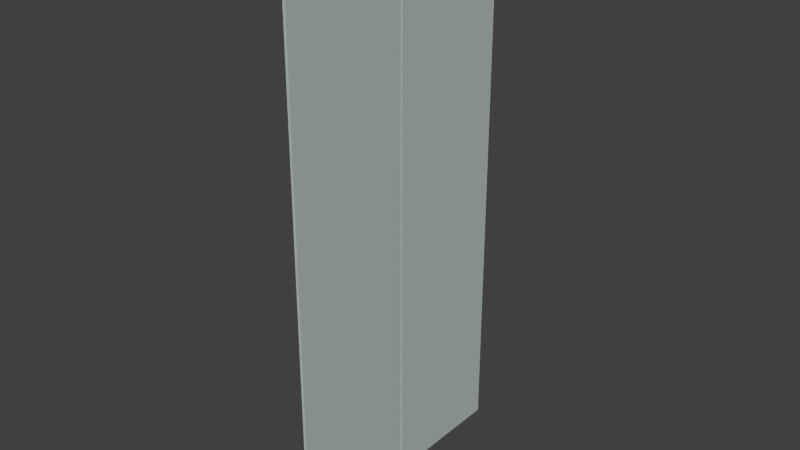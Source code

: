 # Source: TCupDoors.blend  (saved by Blender 2.69.0; exported with 4.5.12 LTS)
import bpy
from mathutils import Matrix  # noqa: F401  (used for matrix-valued properties, if any)

bpy.ops.wm.read_factory_settings(use_empty=True)
scene = bpy.context.scene
scene.name = 'Scene'

# ---- collections
col_collection_1 = bpy.data.collections.new('Collection 1'); scene.collection.children.link(col_collection_1)

# ---- materials (node trees are filled in below, after node groups)
mat_material_002 = bpy.data.materials.new('Material.002')
mat_material_002.alpha_threshold = 0.0
mat_material_002.use_transparent_shadow = False
mat_material_002.preview_render_type = 'FLAT'
mat_material_002.diffuse_color = (0.4658, 0.5382, 0.5246, 1.0)
mat_material_002.roughness = 0.5
mat_material_002.specular_intensity = 0.0
mat_material_002.line_color = (0.0, 0.0, 0.0, 1.0)

# ---- material node trees

# ---- world
world_world = bpy.data.worlds.new('World'); scene.world = world_world
world_world.color = (0.05088, 0.05088, 0.05088)
world_world.use_sun_shadow = False
world_world.sun_shadow_jitter_overblur = 0.0
world_world.cycles.sampling_method = 'MANUAL'
world_world.cycles.sample_map_resolution = 256

# ---- meshes
me_cube = bpy.data.meshes.new('Cube')
me_cube.from_pydata([(-2.071, -2.023, -1.0), (-2.071, -0.02317, -1.0), (2.071, -0.02317, -0.9999), (2.071, -2.023, -0.9999), (-2.071, -2.023, 0.9999), (-2.071, -0.02317, 0.9999), (2.071, -0.02317, 1.0), (2.071, -2.023, 1.0), (-2.071, 0.02317, -1.0), (-2.071, 2.023, -1.0), (2.071, 2.023, -0.9999), (2.071, 0.02317, -0.9999), (-2.071, 0.02317, 0.9999), (-2.071, 2.023, 0.9999), (2.071, 2.023, 1.0), (2.071, 0.02317, 1.0)], [], [(4, 5, 1, 0), (5, 6, 2, 1), (6, 7, 3, 2), (7, 4, 0, 3), (0, 1, 2, 3), (7, 6, 5, 4), (12, 13, 9, 8), (13, 14, 10, 9), (14, 15, 11, 10), (15, 12, 8, 11), (8, 9, 10, 11), (15, 14, 13, 12)])
me_cube.materials.append(mat_material_002)
me_cube.use_remesh_preserve_volume = False
me_cube.use_remesh_preserve_attributes = False
me_cube.use_mirror_vertex_groups = False
me_cube.update()

# ---- objects
ob_scupdoors = bpy.data.objects.new('SCupDoors', me_cube)

# ---- transforms, parenting, visibility, modifiers, constraints
ob_scupdoors.location = (0.0008, 0.002374, 0.9963)
ob_scupdoors.rotation_euler = (0.0, 1.571, 0.0)
ob_scupdoors.scale = (0.47, 0.2275, 0.005)
ob_scupdoors.lineart.crease_threshold = 0.0

# ---- collection membership
col_collection_1.objects.link(ob_scupdoors)

# ---- scene / render settings (as saved in the file)
scene.frame_start = 1; scene.frame_end = 250; scene.frame_set(1)
scene.render.engine = 'BLENDER_EEVEE_NEXT'
scene.render.image_settings.compression = 90
scene.render.resolution_percentage = 50
scene.render.dither_intensity = 0.0
scene.cycles.use_denoising = False
scene.cycles.samples = 10
scene.cycles.sampling_pattern = 'TABULATED_SOBOL'
scene.cycles.light_sampling_threshold = 0.0
scene.cycles.use_adaptive_sampling = False
scene.cycles.use_light_tree = False
scene.cycles.blur_glossy = 0.0
scene.cycles.volume_bounces = 1
scene.cycles.pixel_filter_type = 'GAUSSIAN'
scene.cycles.sample_clamp_indirect = 0.0
scene.view_settings.view_transform = 'Standard'
bpy.context.view_layer.update()

# ---- added for rendering (the .blend has no active camera and no usable light): camera, sun
cam_auto = bpy.data.cameras.new('AutoCamera')
cam_auto.lens = 50.0
cam_auto.sensor_width = 36.0
cam_auto.clip_end = 1000.0
ob_auto_camera = bpy.data.objects.new('AutoCamera', cam_auto)
scene.collection.objects.link(ob_auto_camera)
ob_auto_camera.location = (1.99353, -2.3889, 2.59047)
ob_auto_camera.rotation_euler = (1.09748, -7.21219e-08, 0.694738)
scene.camera = ob_auto_camera
light_auto_sun = bpy.data.lights.new('AutoSun', 'SUN')
light_auto_sun.energy = 3.0
light_auto_sun.angle = 0.0523599
ob_auto_sun = bpy.data.objects.new('AutoSun', light_auto_sun)
scene.collection.objects.link(ob_auto_sun)
ob_auto_sun.rotation_euler = (0.872665, 0.174533, 0.523599)
bpy.context.view_layer.update()
